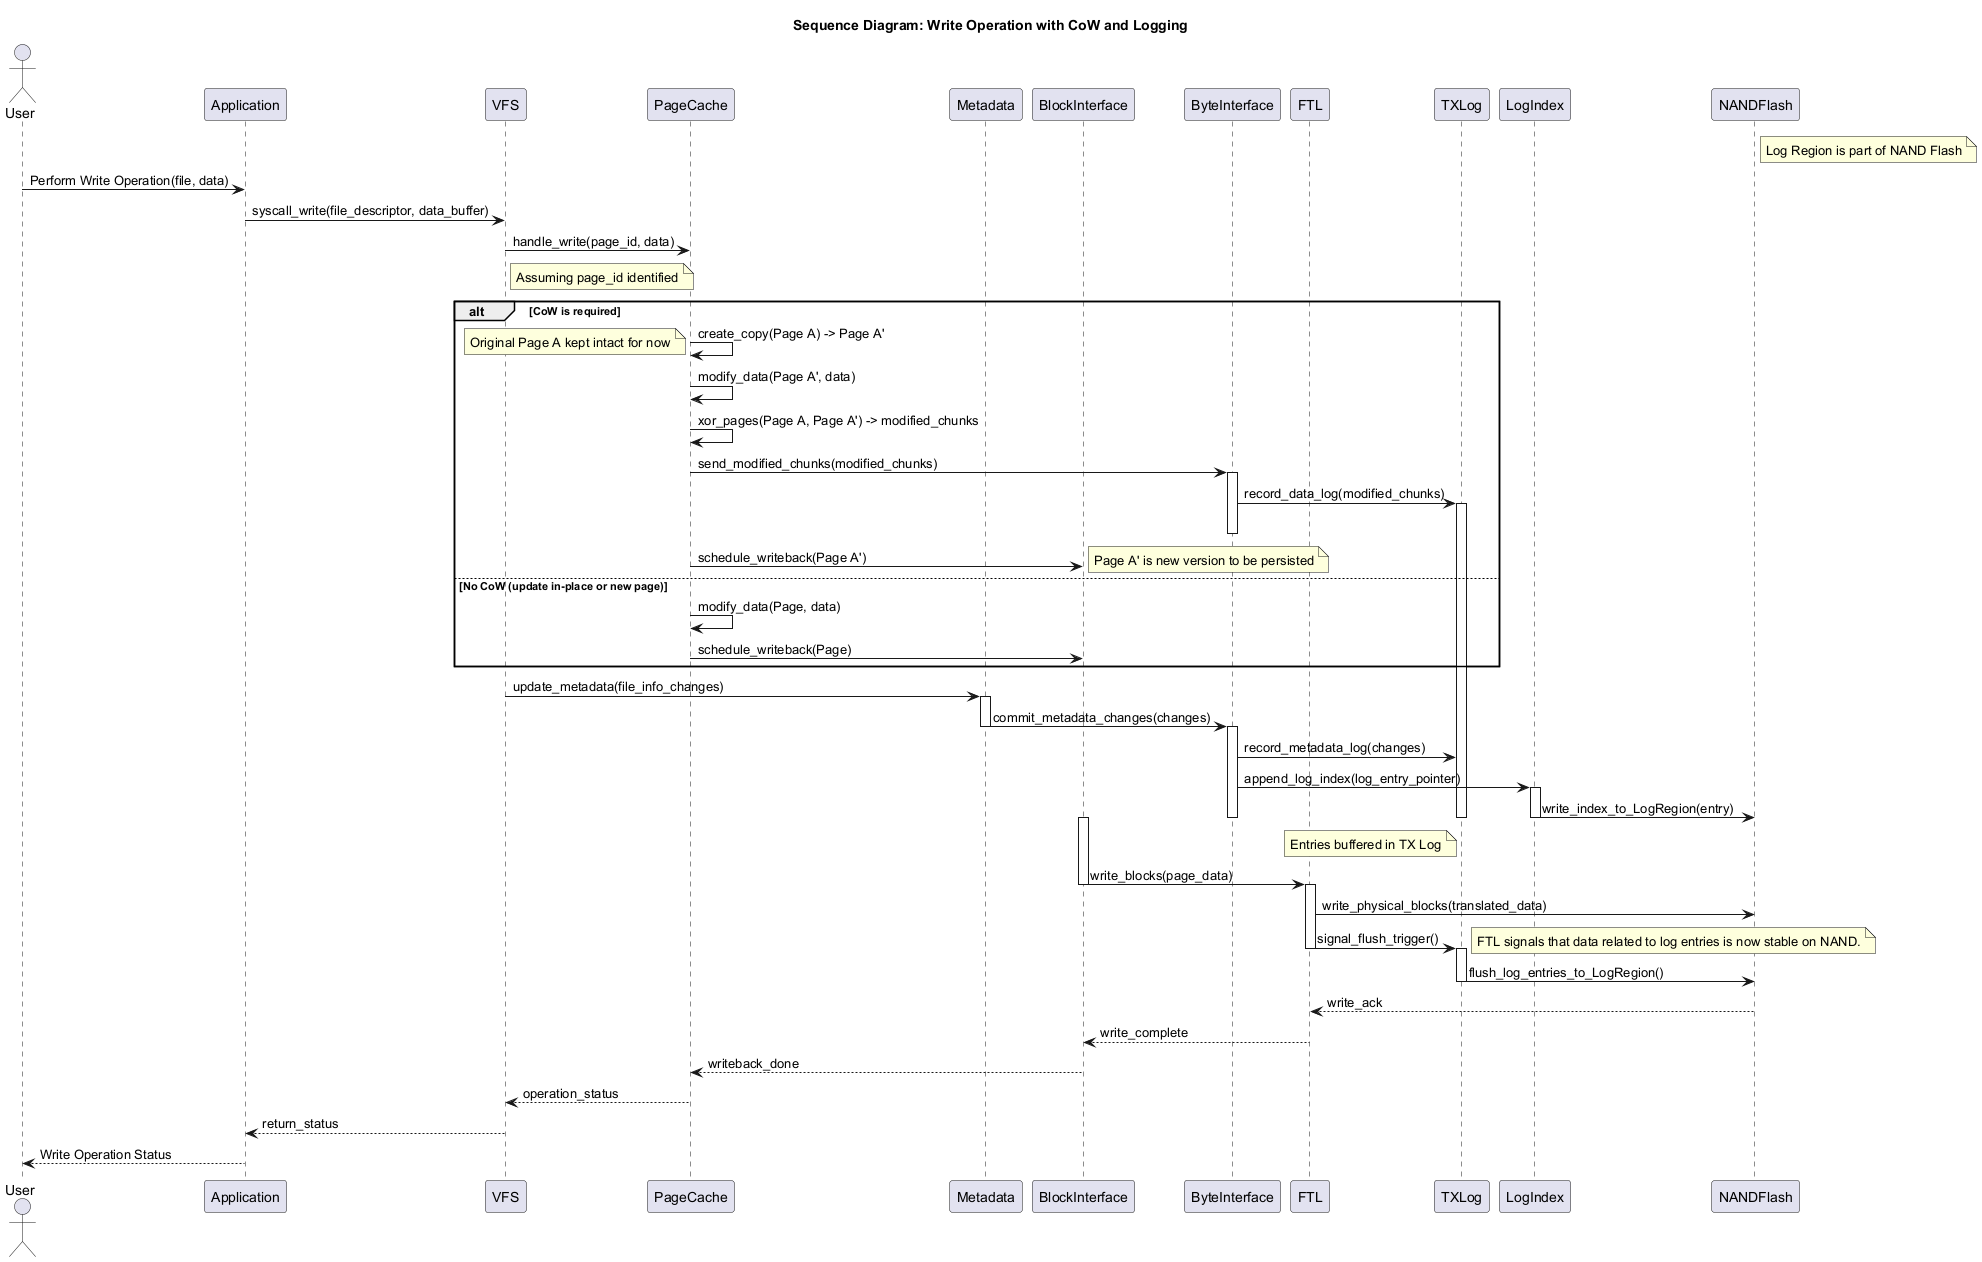

The diagram above was rendered by PlantUML. Its source (embedded in the PNG):
@startuml
title Sequence Diagram: Write Operation with CoW and Logging

actor User
participant Application
participant VFS
participant PageCache
participant Metadata
participant BlockInterface
participant ByteInterface
participant FTL
participant TXLog
participant LogIndex
participant NANDFlash
note right of NANDFlash : Log Region is part of NAND Flash

User -> Application : Perform Write Operation(file, data)
Application -> VFS : syscall_write(file_descriptor, data_buffer)
VFS -> PageCache : handle_write(page_id, data)
note right of VFS: Assuming page_id identified

alt CoW is required
    PageCache -> PageCache : create_copy(Page A) -> Page A'
    note left: Original Page A kept intact for now
    PageCache -> PageCache : modify_data(Page A', data)
    PageCache -> PageCache : xor_pages(Page A, Page A') -> modified_chunks
    PageCache -> ByteInterface : send_modified_chunks(modified_chunks)
    activate ByteInterface
    ByteInterface -> TXLog : record_data_log(modified_chunks)
    activate TXLog
    deactivate ByteInterface
    PageCache -> BlockInterface : schedule_writeback(Page A')
    note right: Page A' is new version to be persisted
else No CoW (update in-place or new page)
    PageCache -> PageCache : modify_data(Page, data)
    PageCache -> BlockInterface : schedule_writeback(Page)
end

VFS -> Metadata : update_metadata(file_info_changes)
activate Metadata
Metadata -> ByteInterface : commit_metadata_changes(changes)
deactivate Metadata
activate ByteInterface
ByteInterface -> TXLog : record_metadata_log(changes)
ByteInterface -> LogIndex : append_log_index(log_entry_pointer)
activate LogIndex
LogIndex -> NANDFlash : write_index_to_LogRegion(entry)
deactivate LogIndex
deactivate ByteInterface
deactivate TXLog
note left of TXLog: Entries buffered in TX Log

activate BlockInterface
BlockInterface -> FTL : write_blocks(page_data)
deactivate BlockInterface
activate FTL
FTL -> NANDFlash : write_physical_blocks(translated_data)
FTL -> TXLog : signal_flush_trigger()
note right: FTL signals that data related to log entries is now stable on NAND.
deactivate FTL
activate TXLog
TXLog -> NANDFlash : flush_log_entries_to_LogRegion()
deactivate TXLog

NANDFlash --> FTL : write_ack
FTL --> BlockInterface : write_complete
BlockInterface --> PageCache : writeback_done
PageCache --> VFS : operation_status
VFS --> Application : return_status
Application --> User : Write Operation Status
@enduml